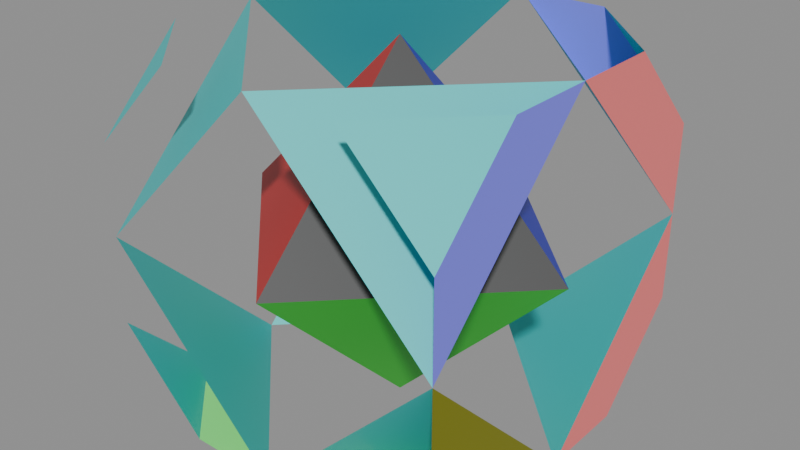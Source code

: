 # Source: zeometry-sculptural-triangle-cage.blend  (saved by Blender 5.2.44; exported with 4.5.12 LTS)
import bpy
from mathutils import Matrix  # noqa: F401  (used for matrix-valued properties, if any)

bpy.ops.wm.read_factory_settings(use_empty=True)
scene = bpy.context.scene
scene.name = 'zeometry-sculptural-triangle-cage'

# ---- collections
col_triangle_cage = bpy.data.collections.new('Triangle Cage'); scene.collection.children.link(col_triangle_cage)

# ---- materials (node trees are filled in below, after node groups)
mat_mat_collapsesolidpolygon_291 = bpy.data.materials.new('Mat_CollapseSolidPolygon.291')

# ---- material node trees
mat_mat_collapsesolidpolygon_291.use_nodes = True; mat_mat_collapsesolidpolygon_291.node_tree.nodes.clear()
_N = mat_mat_collapsesolidpolygon_291.node_tree.nodes; _L = mat_mat_collapsesolidpolygon_291.node_tree.links
n0 = _N.new('ShaderNodeBsdfPrincipled'); n0.name = 'Principled BSDF'; n0.location = (10, 300)
n0.inputs[2].default_value = 0.5528
n0.inputs[10].default_value = 0.005
n1 = _N.new('ShaderNodeOutputMaterial'); n1.name = 'Material Output'; n1.location = (300, 300)
n2 = _N.new('ShaderNodeVertexColor'); n2.name = 'Color Attribute'; n2.location = (-450, -30)
_L.new(n0.outputs[0], n1.inputs[0])
_L.new(n2.outputs[0], n0.inputs[0])
n1.is_active_output = True

# ---- meshes
me_mesh_001 = bpy.data.meshes.new('Mesh.001')
me_mesh_001.from_pydata([(-0.25, -0.1252, 0.5), (-0.25, -0.25, 0.3752), (-0.1252, -0.25, 0.5), (-0.25, -3.912e-08, 0.5), (-0.25, -0.25, 0.25), (1.863e-09, -0.25, 0.5), (-0.1252, 0.25, 0.5), (-0.25, 0.25, 0.3752), (-0.25, 0.1252, 0.5), (-0.1252, 0.25, 0.5), (-0.25, 0.25, 0.3752), (1.863e-09, 0.25, 0.5), (1.863e-09, 0.25, 0.5), (-0.25, 0.25, 0.25), (-0.25, 0.25, 0.25), (-0.25, -3.912e-08, 0.5), (0.25, 0.1252, 0.5), (0.25, 0.25, 0.3752), (0.1252, 0.25, 0.5), (0.25, 0.1252, 0.5), (0.1252, 0.25, 0.5), (0.25, 0.25, 0.3752), (0.25, 0.25, 0.3752), (0.25, -3.912e-08, 0.5), (0.25, -3.912e-08, 0.5), (0.25, 0.25, 0.25), (0.25, 0.25, 0.25), (0.25, 0.25, 0.25), (1.863e-09, 0.25, 0.5), (1.863e-09, 0.25, 0.5), (0.1252, -0.25, 0.5), (0.25, -0.25, 0.3752), (0.25, -0.1252, 0.5), (0.25, -0.1252, 0.5), (0.25, -0.25, 0.3752), (-2.794e-09, -0.25, 0.5), (0.25, -0.25, 0.25), (0.25, -0.25, 0.25), (0.25, -3.912e-08, 0.5), (0.25, -3.912e-08, 0.5), (-0.25, -0.1252, 0.0), (-0.25, -0.25, 0.1248), (-0.1252, -0.25, 0.0), (-0.25, -0.1252, 0.0), (-0.1252, -0.25, 0.0), (-0.25, 4.284e-08, 2.98e-08), (-0.25, 4.284e-08, 2.98e-08), (-0.25, -0.25, 0.25), (1.863e-09, -0.25, 0.0), (1.863e-09, -0.25, 0.0), (-0.1252, 0.25, 7.451e-08), (-0.25, 0.25, 0.1248), (-0.25, 0.1252, 4.47e-08), (-0.1252, 0.25, 7.451e-08), (-0.1252, 0.25, 7.451e-08), (-0.25, 0.1252, 4.47e-08), (-0.25, 0.25, 0.1248), (1.863e-09, 0.25, 7.451e-08), (1.863e-09, 0.25, 7.451e-08), (1.863e-09, 0.25, 7.451e-08), (-0.25, 0.25, 0.25), (-0.25, 0.25, 0.25), (-0.25, 4.284e-08, 2.98e-08), (-0.25, 4.284e-08, 2.98e-08), (0.25, 0.1252, 4.47e-08), (0.25, 0.25, 0.1248), (0.1252, 0.25, 7.451e-08), (0.25, 0.1252, 4.47e-08), (0.25, 0.1252, 4.47e-08), (0.1252, 0.25, 7.451e-08), (0.1252, 0.25, 7.451e-08), (0.25, 0.25, 0.1248), (0.25, 0.25, 0.1248), (0.25, 4.284e-08, 2.98e-08), (0.25, 4.284e-08, 2.98e-08), (0.25, 4.284e-08, 2.98e-08), (0.25, 0.25, 0.25), (0.25, 0.25, 0.25), (0.25, 0.25, 0.25), (1.863e-09, 0.25, 7.451e-08), (1.863e-09, 0.25, 7.451e-08), (1.863e-09, 0.25, 7.451e-08), (0.1252, -0.25, 0.0), (0.25, -0.25, 0.1248), (0.25, -0.1252, 0.0), (0.1252, -0.25, 0.0), (0.25, -0.1252, 0.0), (0.25, -0.1252, 0.0), (0.25, -0.25, 0.1248), (1.863e-09, -0.25, 0.0), (1.863e-09, -0.25, 0.0), (0.25, -0.25, 0.25), (0.25, -0.25, 0.25), (0.25, 4.284e-08, 2.98e-08), (0.25, 4.284e-08, 2.98e-08), (0.25, 4.284e-08, 2.98e-08), (1.863e-09, 0.25, 0.25), (1.863e-09, 0.25, 0.25), (1.863e-09, 0.25, 0.25), (1.863e-09, 0.25, 0.25), (-0.25, 1.863e-09, 0.25), (-0.25, 1.863e-09, 0.25), (-0.25, 1.863e-09, 0.25), (-0.25, 1.863e-09, 0.25), (1.863e-09, 4.284e-08, 2.98e-08), (1.863e-09, 4.284e-08, 2.98e-08), (1.863e-09, 4.284e-08, 2.98e-08), (1.863e-09, 4.284e-08, 2.98e-08), (1.863e-09, -0.25, 0.25), (1.863e-09, -0.25, 0.25), (1.863e-09, -0.25, 0.25), (1.863e-09, -0.25, 0.25), (0.25, 1.863e-09, 0.25), (0.25, 1.863e-09, 0.25), (0.25, 1.863e-09, 0.25), (0.25, 1.863e-09, 0.25), (1.863e-09, -3.912e-08, 0.5), (1.863e-09, -3.912e-08, 0.5), (1.863e-09, -3.912e-08, 0.5), (1.863e-09, -3.912e-08, 0.5), (3.446e-08, 0.1248, 0.25), (3.446e-08, 0.1248, 0.25), (3.446e-08, 0.1248, 0.25), (3.446e-08, 0.1248, 0.25), (3.446e-08, 0.1248, 0.25), (3.446e-08, 0.1248, 0.25), (3.446e-08, 0.1248, 0.25), (3.446e-08, 0.1248, 0.25), (-0.1248, 7.451e-09, 0.25), (-0.1248, 7.451e-09, 0.25), (-0.1248, 7.451e-09, 0.25), (-0.1248, 7.451e-09, 0.25), (-0.1248, 7.451e-09, 0.25), (-0.1248, 7.451e-09, 0.25), (-0.1248, 7.451e-09, 0.25), (-0.1248, 7.451e-09, 0.25), (1.863e-09, 1.676e-08, 0.1252), (1.863e-09, 1.676e-08, 0.1252), (1.863e-09, 1.676e-08, 0.1252), (1.863e-09, 1.676e-08, 0.1252), (1.863e-09, 1.676e-08, 0.1252), (1.863e-09, 1.676e-08, 0.1252), (1.863e-09, 1.676e-08, 0.1252), (1.863e-09, 1.676e-08, 0.1252), (-3.725e-09, -0.1248, 0.25), (-3.725e-09, -0.1248, 0.25), (-3.725e-09, -0.1248, 0.25), (-3.725e-09, -0.1248, 0.25), (-3.725e-09, -0.1248, 0.25), (-3.725e-09, -0.1248, 0.25), (-3.725e-09, -0.1248, 0.25), (-3.725e-09, -0.1248, 0.25), (0.1248, 9.313e-10, 0.25), (0.1248, 9.313e-10, 0.25), (0.1248, 9.313e-10, 0.25), (0.1248, 9.313e-10, 0.25), (0.1248, 9.313e-10, 0.25), (0.1248, 9.313e-10, 0.25), (0.1248, 9.313e-10, 0.25), (0.1248, 9.313e-10, 0.25), (1.77e-08, -1.863e-08, 0.3748), (1.77e-08, -1.863e-08, 0.3748), (1.77e-08, -1.863e-08, 0.3748), (1.77e-08, -1.863e-08, 0.3748), (1.77e-08, -1.863e-08, 0.3748), (1.77e-08, -1.863e-08, 0.3748), (1.77e-08, -1.863e-08, 0.3748), (1.77e-08, -1.863e-08, 0.3748), (1.863e-09, 0.25, 0.25), (1.863e-09, 0.25, 0.25), (1.863e-09, 0.25, 0.25), (1.863e-09, 0.25, 0.25), (-0.25, 1.863e-09, 0.25), (-0.25, 1.863e-09, 0.25), (-0.25, 1.863e-09, 0.25), (-0.25, 1.863e-09, 0.25), (1.863e-09, 4.284e-08, 2.98e-08), (1.863e-09, 4.284e-08, 2.98e-08), (1.863e-09, 4.284e-08, 2.98e-08), (1.863e-09, 4.284e-08, 2.98e-08), (1.863e-09, -0.25, 0.25), (1.863e-09, -0.25, 0.25), (1.863e-09, -0.25, 0.25), (1.863e-09, -0.25, 0.25), (0.25, 1.863e-09, 0.25), (0.25, 1.863e-09, 0.25), (0.25, 1.863e-09, 0.25), (0.25, 1.863e-09, 0.25), (1.863e-09, -3.912e-08, 0.5), (1.863e-09, -3.912e-08, 0.5), (1.863e-09, -3.912e-08, 0.5), (1.863e-09, -3.912e-08, 0.5)], [], [(2, 0, 1), (5, 3, 4), (8, 6, 7), (15, 11, 13), (9, 10, 14), (9, 14, 12), (18, 16, 17), (29, 24, 27), (20, 22, 26), (20, 26, 28), (19, 21, 25), (19, 25, 23), (32, 30, 31), (38, 35, 36), (33, 34, 37), (33, 37, 39), (42, 41, 40), (48, 47, 45), (43, 46, 49), (43, 49, 44), (52, 51, 50), (62, 60, 57), (54, 59, 61), (54, 61, 56), (53, 58, 63), (53, 63, 55), (66, 65, 64), (81, 78, 75), (67, 73, 76), (67, 76, 71), (72, 77, 79), (72, 79, 69), (68, 74, 80), (68, 80, 70), (84, 83, 82), (95, 92, 90), (88, 91, 93), (88, 93, 86), (85, 89, 94), (85, 94, 87), (99, 101, 106), (103, 111, 107), (109, 114, 104), (115, 97, 105), (98, 118, 100), (102, 119, 110), (108, 117, 113), (112, 116, 96), (126, 134, 141), (135, 149, 142), (145, 155, 138), (154, 122, 137), (125, 164, 132), (133, 165, 148), (144, 161, 153), (152, 160, 121), (136, 120, 168), (136, 168, 176), (140, 128, 172), (140, 172, 178), (143, 151, 183), (143, 183, 179), (139, 156, 184), (139, 184, 177), (130, 124, 170), (130, 170, 174), (131, 163, 189), (131, 189, 175), (147, 129, 173), (147, 173, 181), (150, 166, 190), (150, 190, 182), (158, 146, 180), (158, 180, 186), (159, 162, 188), (159, 188, 187), (167, 127, 171), (167, 171, 191), (123, 157, 185), (123, 185, 169)])
me_mesh_001.polygons.foreach_set('use_smooth', [0, 0, 0, 0, 0, 0, 0, 0, 0, 0, 0, 0, 0, 0, 0, 0, 0, 0, 0, 0, 0, 0, 0, 0, 0, 0, 0, 1, 0, 0, 0, 0, 0, 0, 1, 1, 0, 0, 0, 0, 0, 0, 0, 0, 0, 0, 0, 0, 0, 0, 0, 1, 1, 0, 0, 0, 0, 0, 0, 0, 0, 0, 0, 0, 0, 0, 0, 0, 0, 0, 0, 0, 0, 0, 0, 0, 0, 0, 0, 0])
_uv = me_mesh_001.uv_layers.new(name='UVMap')
_uv.uv.foreach_set('vector', [0.5, 0.5, 0.0, 1.0, 0.0, 0.0, 0.5, 0.5, 0.0, 1.0, 0.0, 0.0, 0.5, 0.5, 0.0, 1.0, 0.0, 0.0, 0.5, 0.5, 0.0, 1.0, 0.0, 0.0, 0.0, 1.0, 0.0, 0.0, 1.0, 0.0, 0.0, 1.0, 1.0, 0.0, 1.0, 1.0, 0.5, 0.5, 0.0, 1.0, 0.0, 0.0, 0.5, 0.5, 0.0, 1.0, 0.0, 0.0, 0.0, 1.0, 0.0, 0.0, 1.0, 0.0, 0.0, 1.0, 1.0, 0.0, 1.0, 1.0, 0.0, 1.0, 0.0, 0.0, 1.0, 0.0, 0.0, 1.0, 1.0, 0.0, 1.0, 1.0, 0.5, 0.5, 0.0, 1.0, 0.0, 0.0, 0.5, 0.5, 0.0, 1.0, 0.0, 0.0, 0.0, 1.0, 0.0, 0.0, 1.0, 0.0, 0.0, 1.0, 1.0, 0.0, 1.0, 1.0, 0.5, 0.5, 0.0, 0.0, 0.0, 1.0, 0.5, 0.5, 0.0, 0.0, 0.0, 1.0, 0.0, 1.0, 1.0, 1.0, 1.0, 0.0, 0.0, 1.0, 1.0, 0.0, 0.0, 0.0, 0.5, 0.5, 0.0, 0.0, 0.0, 1.0, 0.5, 0.5, 0.0, 0.0, 0.0, 1.0, 0.0, 1.0, 1.0, 1.0, 1.0, 0.0, 0.0, 1.0, 1.0, 0.0, 0.0, 0.0, 0.0, 1.0, 1.0, 1.0, 1.0, 0.0, 0.0, 1.0, 1.0, 0.0, 0.0, 0.0, 0.5, 0.5, 0.0, 0.0, 0.0, 1.0, 0.5, 0.5, 0.0, 0.0, 0.0, 1.0, 0.0, 1.0, 1.0, 1.0, 1.0, 0.0, 0.0, 1.0, 1.0, 0.0, 0.0, 0.0, 0.0, 1.0, 1.0, 1.0, 1.0, 0.0, 0.0, 1.0, 1.0, 0.0, 0.0, 0.0, 0.0, 1.0, 1.0, 1.0, 1.0, 0.0, 0.0, 1.0, 1.0, 0.0, 0.0, 0.0, 0.5, 0.5, 0.0, 0.0, 0.0, 1.0, 0.5, 0.5, 0.0, 0.0, 0.0, 1.0, 0.0, 1.0, 1.0, 1.0, 1.0, 0.0, 0.0, 1.0, 1.0, 0.0, 0.0, 0.0, 0.0, 1.0, 1.0, 1.0, 1.0, 0.0, 0.0, 1.0, 1.0, 0.0, 0.0, 0.0, 1.0, 0.0, 1.0, 1.0, 0.5, 0.5, 0.0, 0.0, 0.5, 0.5, 0.0, 1.0, 0.5, 0.5, 1.0, 0.0, 1.0, 1.0, 0.5, 0.5, 0.0, 1.0, 0.0, 0.0, 0.0, 0.0, 0.5, 0.5, 0.0, 1.0, 0.0, 1.0, 0.0, 0.0, 0.5, 0.5, 0.5, 0.5, 1.0, 0.0, 1.0, 1.0, 1.0, 1.0, 0.5, 0.5, 1.0, 0.0, 1.0, 0.0, 1.0, 1.0, 0.5, 0.5, 0.0, 0.0, 0.5, 0.5, 0.0, 1.0, 0.5, 0.5, 1.0, 0.0, 1.0, 1.0, 0.5, 0.5, 0.0, 1.0, 0.0, 0.0, 0.0, 0.0, 0.5, 0.5, 0.0, 1.0, 0.0, 1.0, 0.0, 0.0, 0.5, 0.5, 0.5, 0.5, 1.0, 0.0, 1.0, 1.0, 1.0, 1.0, 0.5, 0.5, 1.0, 0.0, 1.0, 0.0, 1.0, 1.0, 0.0, 1.0, 1.0, 0.0, 0.0, 1.0, 0.0, 0.0, 1.0, 0.0, 1.0, 1.0, 0.0, 1.0, 1.0, 0.0, 0.0, 1.0, 0.0, 0.0, 1.0, 0.0, 1.0, 1.0, 0.0, 1.0, 1.0, 0.0, 0.0, 1.0, 0.0, 0.0, 0.0, 1.0, 0.0, 0.0, 1.0, 0.0, 0.0, 1.0, 1.0, 0.0, 1.0, 1.0, 0.0, 1.0, 0.0, 0.0, 1.0, 0.0, 0.0, 1.0, 1.0, 0.0, 1.0, 1.0, 1.0, 0.0, 1.0, 1.0, 0.0, 1.0, 1.0, 0.0, 0.0, 1.0, 0.0, 0.0, 1.0, 0.0, 1.0, 1.0, 0.0, 1.0, 1.0, 0.0, 0.0, 1.0, 0.0, 0.0, 1.0, 0.0, 1.0, 1.0, 0.0, 1.0, 1.0, 0.0, 0.0, 1.0, 0.0, 0.0, 0.0, 1.0, 0.0, 0.0, 1.0, 0.0, 0.0, 1.0, 1.0, 0.0, 1.0, 1.0, 0.0, 1.0, 0.0, 0.0, 1.0, 0.0, 0.0, 1.0, 1.0, 0.0, 1.0, 1.0, 0.0, 1.0, 0.0, 0.0, 1.0, 0.0, 0.0, 1.0, 1.0, 0.0, 1.0, 1.0, 0.0, 1.0, 0.0, 0.0, 1.0, 0.0, 0.0, 1.0, 1.0, 0.0, 1.0, 1.0])
_ca = me_mesh_001.color_attributes.new('Color', 'BYTE_COLOR', 'CORNER')
_ca.data.foreach_set('color', [0.03689, 0.5841, 0.5841, 1.0, 0.03689, 0.5841, 0.5841, 1.0, 0.03689, 0.5841, 0.5841, 1.0, 0.03689, 0.5841, 0.5841, 1.0, 0.03689, 0.5841, 0.5841, 1.0, 0.03689, 0.5841, 0.5841, 1.0, 0.03689, 0.5841, 0.5841, 1.0, 0.03689, 0.5841, 0.5841, 1.0, 0.03689, 0.5841, 0.5841, 1.0, 0.03689, 0.5841, 0.5841, 1.0, 0.03689, 0.5841, 0.5841, 1.0, 0.03689, 0.5841, 0.5841, 1.0, 1.0, 0.2122, 0.2122, 1.0, 1.0, 0.2122, 0.2122, 1.0, 1.0, 0.2122, 0.2122, 1.0, 1.0, 0.2122, 0.2122, 1.0, 1.0, 0.2122, 0.2122, 1.0, 1.0, 0.2122, 0.2122, 1.0, 0.03689, 0.5841, 0.5841, 1.0, 0.03689, 0.5841, 0.5841, 1.0, 0.03689, 0.5841, 0.5841, 1.0, 0.03689, 0.5841, 0.5841, 1.0, 0.03689, 0.5841, 0.5841, 1.0, 0.03689, 0.5841, 0.5841, 1.0, 0.2159, 0.2122, 1.0, 1.0, 0.2159, 0.2122, 1.0, 1.0, 0.2159, 0.2122, 1.0, 1.0, 0.2159, 0.2122, 1.0, 1.0, 0.2159, 0.2122, 1.0, 1.0, 0.2159, 0.2122, 1.0, 1.0, 1.0, 0.2122, 0.2122, 1.0, 1.0, 0.2122, 0.2122, 1.0, 1.0, 0.2122, 0.2122, 1.0, 1.0, 0.2122, 0.2122, 1.0, 1.0, 0.2122, 0.2122, 1.0, 1.0, 0.2122, 0.2122, 1.0, 0.03689, 0.5841, 0.5841, 1.0, 0.03689, 0.5841, 0.5841, 1.0, 0.03689, 0.5841, 0.5841, 1.0, 0.03689, 0.5841, 0.5841, 1.0, 0.03689, 0.5841, 0.5841, 1.0, 0.03689, 0.5841, 0.5841, 1.0, 0.2159, 0.2122, 1.0, 1.0, 0.2159, 0.2122, 1.0, 1.0, 0.2159, 0.2122, 1.0, 1.0, 0.2159, 0.2122, 1.0, 1.0, 0.2159, 0.2122, 1.0, 1.0, 0.2159, 0.2122, 1.0, 1.0, 0.03689, 0.5841, 0.5841, 1.0, 0.03689, 0.5841, 0.5841, 1.0, 0.03689, 0.5841, 0.5841, 1.0, 0.03689, 0.5841, 0.5841, 1.0, 0.03689, 0.5841, 0.5841, 1.0, 0.03689, 0.5841, 0.5841, 1.0, 0.2159, 1.0, 0.2159, 1.0, 0.2159, 1.0, 0.2159, 1.0, 0.2159, 1.0, 0.2159, 1.0, 0.2159, 1.0, 0.2159, 1.0, 0.2159, 1.0, 0.2159, 1.0, 0.2159, 1.0, 0.2159, 1.0, 0.03689, 0.5841, 0.5841, 1.0, 0.03689, 0.5841, 0.5841, 1.0, 0.03689, 0.5841, 0.5841, 1.0, 0.03689, 0.5841, 0.5841, 1.0, 0.03689, 0.5841, 0.5841, 1.0, 0.03689, 0.5841, 0.5841, 1.0, 1.0, 0.2122, 0.2122, 1.0, 1.0, 0.2122, 0.2122, 1.0, 1.0, 0.2122, 0.2122, 1.0, 1.0, 0.2122, 0.2122, 1.0, 1.0, 0.2122, 0.2122, 1.0, 1.0, 0.2122, 0.2122, 1.0, 0.2159, 1.0, 0.2159, 1.0, 0.2159, 1.0, 0.2159, 1.0, 0.2159, 1.0, 0.2159, 1.0, 0.2159, 1.0, 0.2159, 1.0, 0.2159, 1.0, 0.2159, 1.0, 0.2159, 1.0, 0.2159, 1.0, 0.03689, 0.5841, 0.5841, 1.0, 0.03689, 0.5841, 0.5841, 1.0, 0.03689, 0.5841, 0.5841, 1.0, 0.03689, 0.5841, 0.5841, 1.0, 0.03689, 0.5841, 0.5841, 1.0, 0.03689, 0.5841, 0.5841, 1.0, 1.0, 0.2122, 0.2122, 1.0, 1.0, 0.2122, 0.2122, 1.0, 1.0, 0.2122, 0.2122, 1.0, 1.0, 0.2122, 0.2122, 1.0, 1.0, 0.2122, 0.2122, 1.0, 1.0, 0.2122, 0.2122, 1.0, 0.2122, 0.2159, 0.0, 1.0, 0.2122, 0.2159, 0.0, 1.0, 0.2122, 0.2159, 0.0, 1.0, 0.2122, 0.2159, 0.0, 1.0, 0.2122, 0.2159, 0.0, 1.0, 0.2122, 0.2159, 0.0, 1.0, 0.2159, 1.0, 0.2159, 1.0, 0.2159, 1.0, 0.2159, 1.0, 0.2159, 1.0, 0.2159, 1.0, 0.2159, 1.0, 0.2159, 1.0, 0.2159, 1.0, 0.2159, 1.0, 0.2159, 1.0, 0.2159, 1.0, 0.03689, 0.5841, 0.5841, 1.0, 0.03689, 0.5841, 0.5841, 1.0, 0.03689, 0.5841, 0.5841, 1.0, 0.03689, 0.5841, 0.5841, 1.0, 0.03689, 0.5841, 0.5841, 1.0, 0.03689, 0.5841, 0.5841, 1.0, 0.2122, 0.2159, 0.0, 1.0, 0.2122, 0.2159, 0.0, 1.0, 0.2122, 0.2159, 0.0, 1.0, 0.2122, 0.2159, 0.0, 1.0, 0.2122, 0.2159, 0.0, 1.0, 0.2122, 0.2159, 0.0, 1.0, 0.2159, 1.0, 0.2159, 1.0, 0.2159, 1.0, 0.2159, 1.0, 0.2159, 1.0, 0.2159, 1.0, 0.2159, 1.0, 0.2159, 1.0, 0.2159, 1.0, 0.2159, 1.0, 0.2159, 1.0, 0.2159, 1.0, 0.5841, 0.5841, 0.5841, 1.0, 0.5841, 0.5841, 0.5841, 1.0, 0.5841, 0.5841, 0.5841, 1.0, 0.5841, 0.5841, 0.03689, 1.0, 0.5841, 0.5841, 0.03689, 1.0, 0.5841, 0.5841, 0.03689, 1.0, 0.03689, 0.5841, 0.03689, 1.0, 0.03689, 0.5841, 0.03689, 1.0, 0.03689, 0.5841, 0.03689, 1.0, 0.03689, 0.5841, 0.5841, 1.0, 0.03689, 0.5841, 0.5841, 1.0, 0.03689, 0.5841, 0.5841, 1.0, 0.5841, 0.03689, 0.5841, 1.0, 0.5841, 0.03689, 0.5841, 1.0, 0.5841, 0.03689, 0.5841, 1.0, 0.5841, 0.03689, 0.03689, 1.0, 0.5841, 0.03689, 0.03689, 1.0, 0.5841, 0.03689, 0.03689, 1.0, 0.03689, 0.03689, 0.03689, 1.0, 0.03689, 0.03689, 0.03689, 1.0, 0.03689, 0.03689, 0.03689, 1.0, 0.03689, 0.03689, 0.5841, 1.0, 0.03689, 0.03689, 0.5841, 1.0, 0.03689, 0.03689, 0.5841, 1.0, 0.5841, 0.5841, 0.5841, 1.0, 0.5841, 0.5841, 0.5841, 1.0, 0.5841, 0.5841, 0.5841, 1.0, 0.5841, 0.5841, 0.03689, 1.0, 0.5841, 0.5841, 0.03689, 1.0, 0.5841, 0.5841, 0.03689, 1.0, 0.03689, 0.5841, 0.03689, 1.0, 0.03689, 0.5841, 0.03689, 1.0, 0.03689, 0.5841, 0.03689, 1.0, 0.03689, 0.5841, 0.5841, 1.0, 0.03689, 0.5841, 0.5841, 1.0, 0.03689, 0.5841, 0.5841, 1.0, 0.5841, 0.03689, 0.5841, 1.0, 0.5841, 0.03689, 0.5841, 1.0, 0.5841, 0.03689, 0.5841, 1.0, 0.5841, 0.03689, 0.03689, 1.0, 0.5841, 0.03689, 0.03689, 1.0, 0.5841, 0.03689, 0.03689, 1.0, 0.03689, 0.03689, 0.03689, 1.0, 0.03689, 0.03689, 0.03689, 1.0, 0.03689, 0.03689, 0.03689, 1.0, 0.03689, 0.03689, 0.5841, 1.0, 0.03689, 0.03689, 0.5841, 1.0, 0.03689, 0.03689, 0.5841, 1.0, 0.0, 0.2159, 0.2159, 1.0, 0.0, 0.2159, 0.2159, 1.0, 0.0, 0.2159, 0.2159, 1.0, 0.0, 0.2159, 0.2159, 1.0, 0.0, 0.2159, 0.2159, 1.0, 0.0, 0.2159, 0.2159, 1.0, 0.2159, 0.2159, 1.0, 1.0, 0.2159, 0.2159, 1.0, 1.0, 0.2159, 0.2159, 1.0, 1.0, 0.2159, 0.2159, 1.0, 1.0, 0.2159, 0.2159, 1.0, 1.0, 0.2159, 0.2159, 1.0, 1.0, 1.0, 0.2159, 0.2159, 1.0, 1.0, 0.2159, 0.2159, 1.0, 1.0, 0.2159, 0.2159, 1.0, 1.0, 0.2159, 0.2159, 1.0, 1.0, 0.2159, 0.2159, 1.0, 1.0, 0.2159, 0.2159, 1.0, 0.2122, 0.2159, 0.0, 1.0, 0.2122, 0.2159, 0.0, 1.0, 0.2122, 0.2159, 0.0, 1.0, 0.2122, 0.2159, 0.0, 1.0, 0.2122, 0.2159, 0.0, 1.0, 0.2122, 0.2159, 0.0, 1.0, 0.2159, 1.0, 0.2159, 1.0, 0.2159, 1.0, 0.2159, 1.0, 0.2159, 1.0, 0.2159, 1.0, 0.2159, 1.0, 0.2159, 1.0, 0.2159, 1.0, 0.2159, 1.0, 0.2159, 1.0, 0.2159, 1.0, 0.2159, 0.2159, 1.0, 1.0, 0.2159, 0.2159, 1.0, 1.0, 0.2159, 0.2159, 1.0, 1.0, 0.2159, 0.2159, 1.0, 1.0, 0.2159, 0.2159, 1.0, 1.0, 0.2159, 0.2159, 1.0, 1.0, 0.2159, 1.0, 0.2159, 1.0, 0.2159, 1.0, 0.2159, 1.0, 0.2159, 1.0, 0.2159, 1.0, 0.2159, 1.0, 0.2159, 1.0, 0.2159, 1.0, 0.2159, 1.0, 0.2159, 1.0, 0.2159, 1.0, 1.0, 0.2159, 0.2159, 1.0, 1.0, 0.2159, 0.2159, 1.0, 1.0, 0.2159, 0.2159, 1.0, 1.0, 0.2159, 0.2159, 1.0, 1.0, 0.2159, 0.2159, 1.0, 1.0, 0.2159, 0.2159, 1.0, 0.2159, 1.0, 0.2159, 1.0, 0.2159, 1.0, 0.2159, 1.0, 0.2159, 1.0, 0.2159, 1.0, 0.2159, 1.0, 0.2159, 1.0, 0.2159, 1.0, 0.2159, 1.0, 0.2159, 1.0, 0.2159, 1.0, 0.2122, 0.2122, 0.0, 1.0, 0.2122, 0.2122, 0.0, 1.0, 0.2122, 0.2122, 0.0, 1.0, 0.2122, 0.2122, 0.0, 1.0, 0.2122, 0.2122, 0.0, 1.0, 0.2122, 0.2122, 0.0, 1.0, 1.0, 0.2159, 0.2122, 1.0, 1.0, 0.2159, 0.2122, 1.0, 1.0, 0.2159, 0.2122, 1.0, 1.0, 0.2159, 0.2122, 1.0, 1.0, 0.2159, 0.2122, 1.0, 1.0, 0.2159, 0.2122, 1.0, 0.2159, 1.0, 0.2159, 1.0, 0.2159, 1.0, 0.2159, 1.0, 0.2159, 1.0, 0.2159, 1.0, 0.2159, 1.0, 0.2159, 1.0, 0.2159, 1.0, 0.2159, 1.0, 0.2159, 1.0, 0.2159, 1.0])
me_mesh_001.materials.append(mat_mat_collapsesolidpolygon_291)
me_mesh_001.update()
me_mesh_001.normals_split_custom_set([tuple(v) for v in zip(*[iter([-0.5774, -0.5774, 0.5774, -0.5774, -0.5774, 0.5774, -0.5774, -0.5774, 0.5774, -0.5774, -0.5774, 0.5774, -0.5774, -0.5774, 0.5774, -0.5774, -0.5774, 0.5774, -0.5774, 0.5774, 0.5774, -0.5774, 0.5774, 0.5774, -0.5774, 0.5774, 0.5774, -0.5774, 0.5774, 0.5774, -0.5774, 0.5774, 0.5774, -0.5774, 0.5774, 0.5774, -2.388e-07, -1.0, 0.0, -2.388e-07, -1.0, 0.0, -2.388e-07, -1.0, 0.0, 0.0, -1.0, -2.38e-07, 0.0, -1.0, -2.38e-07, 0.0, -1.0, -2.38e-07, 0.5774, 0.5774, 0.5774, 0.5774, 0.5774, 0.5774, 0.5774, 0.5774, 0.5774, 0.5774, 0.5774, 0.5774, 0.5774, 0.5774, 0.5774, 0.5774, 0.5774, 0.5774, -2.388e-07, 1.0, 0.0, -2.388e-07, 1.0, 0.0, -2.388e-07, 1.0, 0.0, 0.0, 1.0, 2.38e-07, 0.0, 1.0, 2.38e-07, 0.0, 1.0, 2.38e-07, -1.0, 0.0, 0.0, -1.0, 0.0, 0.0, -1.0, 0.0, 0.0, -1.0, 0.0, 0.0, -1.0, 0.0, 0.0, -1.0, 0.0, 0.0, 0.5774, -0.5774, 0.5774, 0.5774, -0.5774, 0.5774, 0.5774, -0.5774, 0.5774, 0.5774, -0.5774, 0.5774, 0.5774, -0.5774, 0.5774, 0.5774, -0.5774, 0.5774, 1.0, 4.768e-07, 0.0, 1.0, 4.768e-07, 0.0, 1.0, 4.768e-07, 0.0, 1.0, 0.0, 0.0, 1.0, 0.0, 0.0, 1.0, 0.0, 0.0, -0.5774, -0.5774, -0.5774, -0.5774, -0.5774, -0.5774, -0.5774, -0.5774, -0.5774, -0.5774, -0.5774, -0.5774, -0.5774, -0.5774, -0.5774, -0.5774, -0.5774, -0.5774, 1.188e-07, 2.38e-07, -1.0, 1.188e-07, 2.38e-07, -1.0, 1.188e-07, 2.38e-07, -1.0, 0.0, 0.0, -1.0, 0.0, 0.0, -1.0, 0.0, 0.0, -1.0, -0.5774, 0.5774, -0.5774, -0.5774, 0.5774, -0.5774, -0.5774, 0.5774, -0.5774, -0.5774, 0.5774, -0.5774, -0.5774, 0.5774, -0.5774, -0.5774, 0.5774, -0.5774, 0.0, -1.0, 0.0, 0.0, -1.0, 0.0, 0.0, -1.0, 0.0, -2.38e-07, -1.0, -4.768e-07, -2.38e-07, -1.0, -4.768e-07, -2.38e-07, -1.0, -4.768e-07, 0.0, 1.788e-07, -1.0, 0.0, 1.788e-07, -1.0, 0.0, 1.788e-07, -1.0, 1.198e-07, 1.19e-07, -1.0, 1.198e-07, 1.19e-07, -1.0, 1.198e-07, 1.19e-07, -1.0, 0.5774, 0.5774, -0.5774, 0.5774, 0.5774, -0.5774, 0.5774, 0.5774, -0.5774, 0.5774, 0.5774, -0.5774, 0.5774, 0.5774, -0.5774, 0.5774, 0.5774, -0.5774, -1.0, -4.76e-07, 0.0, -1.0, -4.76e-07, 0.0, -1.0, -4.76e-07, 0.0, -1.0, 4.768e-07, 0.0, -1.0, 4.768e-07, 0.0, -1.0, 4.768e-07, 0.0, 1.188e-07, -1.0, -4.76e-07, 1.188e-07, -1.0, -4.76e-07, 1.188e-07, -1.0, -4.76e-07, 0.0, -1.0, 0.0, 0.0, -1.0, 0.0, 0.0, -1.0, 0.0, -5.981e-08, 1.19e-07, -1.0, -5.981e-08, 1.19e-07, -1.0, -5.981e-08, 1.19e-07, -1.0, 0.0, 2.388e-07, -1.0, 0.0, 2.388e-07, -1.0, 0.0, 2.388e-07, -1.0, 0.5774, -0.5774, -0.5774, 0.5774, -0.5774, -0.5774, 0.5774, -0.5774, -0.5774, 0.5774, -0.5774, -0.5774, 0.5774, -0.5774, -0.5774, 0.5774, -0.5774, -0.5774, -1.0, 0.0, 0.0, -1.0, 0.0, 0.0, -1.0, 0.0, 0.0, -1.0, 0.0, 0.0, -1.0, 0.0, 0.0, -1.0, 0.0, 0.0, 0.0, 1.192e-07, -1.0, 0.0, 1.192e-07, -1.0, 0.0, 1.192e-07, -1.0, -2.38e-07, 2.38e-07, -1.0, -2.38e-07, 2.38e-07, -1.0, -2.38e-07, 2.38e-07, -1.0, 0.5774, -0.5774, 0.5774, 0.5774, -0.5774, 0.5774, 0.5774, -0.5774, 0.5774, 0.5774, 0.5774, 0.5774, 0.5774, 0.5774, 0.5774, 0.5774, 0.5774, 0.5774, -0.5774, 0.5774, 0.5774, -0.5774, 0.5774, 0.5774, -0.5774, 0.5774, 0.5774, -0.5774, -0.5774, 0.5774, -0.5774, -0.5774, 0.5774, -0.5774, -0.5774, 0.5774, 0.5774, -0.5774, -0.5774, 0.5774, -0.5774, -0.5774, 0.5774, -0.5774, -0.5774, 0.5774, 0.5774, -0.5774, 0.5774, 0.5774, -0.5774, 0.5774, 0.5774, -0.5774, -0.5774, 0.5774, -0.5774, -0.5774, 0.5774, -0.5774, -0.5774, 0.5774, -0.5774, -0.5774, -0.5774, -0.5774, -0.5774, -0.5774, -0.5774, -0.5774, -0.5774, -0.5774, 0.5774, -0.5774, 0.5774, 0.5774, -0.5774, 0.5774, 0.5774, -0.5774, 0.5774, 0.5774, 0.5774, 0.5774, 0.5774, 0.5774, 0.5774, 0.5774, 0.5774, 0.5774, -0.5774, 0.5774, 0.5774, -0.5774, 0.5774, 0.5774, -0.5774, 0.5774, 0.5774, -0.5774, -0.5774, 0.5774, -0.5774, -0.5774, 0.5774, -0.5774, -0.5774, 0.5774, 0.5774, -0.5774, -0.5774, 0.5774, -0.5774, -0.5774, 0.5774, -0.5774, -0.5774, 0.5774, 0.5774, -0.5774, 0.5774, 0.5774, -0.5774, 0.5774, 0.5774, -0.5774, -0.5774, 0.5774, -0.5774, -0.5774, 0.5774, -0.5774, -0.5774, 0.5774, -0.5774, -0.5774, -0.5774, -0.5774, -0.5774, -0.5774, -0.5774, -0.5774, -0.5774, -0.5774, -1.0, -2.603e-07, 5.215e-07, -1.0, -2.603e-07, 5.215e-07, -1.0, -2.603e-07, 5.215e-07, -1.0, 0.0, 0.0, -1.0, 0.0, 0.0, -1.0, 0.0, 0.0, 4.463e-08, -1.0, -3.001e-08, 4.463e-08, -1.0, -3.001e-08, 4.463e-08, -1.0, -3.001e-08, -4.434e-08, -1.0, -2.083e-07, -4.434e-08, -1.0, -2.083e-07, -4.434e-08, -1.0, -2.083e-07, 1.0, 4.463e-08, 8.941e-08, 1.0, 4.463e-08, 8.941e-08, 1.0, 4.463e-08, 8.941e-08, 1.0, 0.0, 0.0, 1.0, 0.0, 0.0, 1.0, 0.0, 0.0, -7.438e-09, 1.0, 1.343e-07, -7.438e-09, 1.0, 1.343e-07, -7.438e-09, 1.0, 1.343e-07, -4.434e-08, 1.0, 2.083e-07, -4.434e-08, 1.0, 2.083e-07, -4.434e-08, 1.0, 2.083e-07, 0.0, -7.105e-14, 1.0, 0.0, -7.105e-14, 1.0, 0.0, -7.105e-14, 1.0, 0.0, -1.192e-07, 1.0, 0.0, -1.192e-07, 1.0, 0.0, -1.192e-07, 1.0, -4.535e-08, -1.0, -1.636e-07, -4.535e-08, -1.0, -1.636e-07, -4.535e-08, -1.0, -1.636e-07, 4.463e-08, -1.0, -2.085e-07, 4.463e-08, -1.0, -2.085e-07, 4.463e-08, -1.0, -2.085e-07, -5.96e-08, -2.388e-07, 1.0, -5.96e-08, -2.388e-07, 1.0, -5.96e-08, -2.388e-07, 1.0, 0.0, -1.19e-07, 1.0, 0.0, -1.19e-07, 1.0, 0.0, -1.19e-07, 1.0, 1.0, -2.981e-07, 1.264e-07, 1.0, -2.981e-07, 1.264e-07, 1.0, -2.981e-07, 1.264e-07, 1.0, 4.463e-08, -4.463e-08, 1.0, 4.463e-08, -4.463e-08, 1.0, 4.463e-08, -4.463e-08, 0.0, -1.19e-07, 1.0, 0.0, -1.19e-07, 1.0, 0.0, -1.19e-07, 1.0, 0.0, -1.788e-07, 1.0, 0.0, -1.788e-07, 1.0, 0.0, -1.788e-07, 1.0, 6.897e-09, 1.0, 1.636e-07, 6.897e-09, 1.0, 1.636e-07, 6.897e-09, 1.0, 1.636e-07, -7.438e-09, 1.0, 1.565e-07, -7.438e-09, 1.0, 1.565e-07, -7.438e-09, 1.0, 1.565e-07, 1.0, 2.603e-07, 3.947e-07, 1.0, 2.603e-07, 3.947e-07, 1.0, 2.603e-07, 3.947e-07, 1.0, 1.264e-07, 1.264e-07, 1.0, 1.264e-07, 1.264e-07, 1.0, 1.264e-07, 1.264e-07, -2.98e-08, -2.388e-07, 1.0, -2.98e-08, -2.388e-07, 1.0, -2.98e-08, -2.388e-07, 1.0, 0.0, 2.837e-14, 1.0, 0.0, 2.837e-14, 1.0, 0.0, 2.837e-14, 1.0])] * 3)])

# ---- objects
ob_triangle_cage = bpy.data.objects.new('Triangle Cage', me_mesh_001)

# ---- transforms, parenting, visibility, modifiers, constraints
ob_triangle_cage.location = (0.25, 0.0, 0.0)
ob_triangle_cage.rotation_mode = 'QUATERNION'
ob_triangle_cage.rotation_quaternion = (1.0, 0.0, 0.0, 0.0)

# ---- collection membership
col_triangle_cage.objects.link(ob_triangle_cage)

# ---- scene / render settings (as saved in the file)
scene.frame_start = 1; scene.frame_end = 250; scene.frame_set(1)
scene.render.engine = 'BLENDER_EEVEE_NEXT'
scene.render.image_settings.exr_codec = 'NONE'
scene.render.use_bake_clear = False
scene.render.bake_margin = 0
scene.render.bake_bias = 0.0
scene.render.bake_samples = 0
scene.render.simplify_subdivision_render = 0
scene.render.simplify_child_particles_render = 0.0
scene.render.compositor_device = 'GPU'
scene.eevee.use_volume_custom_range = False
scene.eevee.gtao_distance = 0.0
scene.eevee.use_fast_gi = False
scene.eevee.fast_gi_thickness_near = 0.1
scene.eevee.fast_gi_thickness_far = 0.0
scene.eevee.ray_tracing_options.screen_trace_thickness = 0.1
bpy.context.view_layer.update()

# ---- added for rendering (the .blend has no active camera and no usable light): camera, sun + grey world if the file has none
cam_auto = bpy.data.cameras.new('AutoCamera')
cam_auto.lens = 50.0
cam_auto.sensor_width = 36.0
cam_auto.clip_end = 1000.0
ob_auto_camera = bpy.data.objects.new('AutoCamera', cam_auto)
scene.collection.objects.link(ob_auto_camera)
ob_auto_camera.location = (1.05127, -0.961522, 0.891014)
ob_auto_camera.rotation_euler = (1.09748, -7.21219e-08, 0.694738)
scene.camera = ob_auto_camera
light_auto_sun = bpy.data.lights.new('AutoSun', 'SUN')
light_auto_sun.energy = 3.0
light_auto_sun.angle = 0.0523599
ob_auto_sun = bpy.data.objects.new('AutoSun', light_auto_sun)
scene.collection.objects.link(ob_auto_sun)
ob_auto_sun.rotation_euler = (0.872665, 0.174533, 0.523599)
if scene.world is None:
    world_auto = bpy.data.worlds.new('AutoWorld')
    world_auto.color = (0.3, 0.3, 0.3)
    scene.world = world_auto
bpy.context.view_layer.update()
